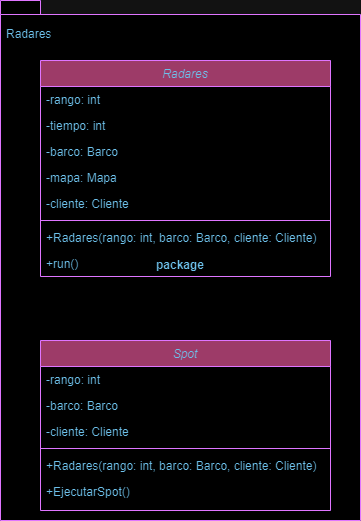

The diagram above was exported from draw.io. Its source (the exported page's mxGraphModel, read from the mxfile embedded in the PNG):
<mxGraphModel dx="472" dy="745" grid="1" gridSize="10" guides="1" tooltips="1" connect="1" arrows="1" fold="1" page="1" pageScale="1" pageWidth="827" pageHeight="1169" math="0" shadow="0">
  <root>
    <mxCell id="WIyWlLk6GJQsqaUBKTNV-0" />
    <mxCell id="WIyWlLk6GJQsqaUBKTNV-1" parent="WIyWlLk6GJQsqaUBKTNV-0" />
    <mxCell id="8ZaXH60HHYqn0HE7Z5B5-12" value="package" style="shape=folder;fontStyle=1;spacingTop=10;tabWidth=40;tabHeight=14;tabPosition=left;html=1;whiteSpace=wrap;strokeColor=#AF45ED;fontColor=#095C86;fillColor=#FFFFFF;" vertex="1" parent="WIyWlLk6GJQsqaUBKTNV-1">
      <mxGeometry x="180" y="60" width="360" height="520" as="geometry" />
    </mxCell>
    <mxCell id="zkfFHV4jXpPFQw0GAbJ--0" value="Radares" style="swimlane;fontStyle=2;align=center;verticalAlign=top;childLayout=stackLayout;horizontal=1;startSize=26;horizontalStack=0;resizeParent=1;resizeLast=0;collapsible=1;marginBottom=0;rounded=0;shadow=0;strokeWidth=1;labelBackgroundColor=none;fillColor=#F694C1;strokeColor=#AF45ED;fontColor=#095C86;" parent="WIyWlLk6GJQsqaUBKTNV-1" vertex="1">
      <mxGeometry x="220" y="120" width="290" height="216" as="geometry">
        <mxRectangle x="230" y="140" width="160" height="26" as="alternateBounds" />
      </mxGeometry>
    </mxCell>
    <mxCell id="zkfFHV4jXpPFQw0GAbJ--1" value="-rango: int" style="text;align=left;verticalAlign=top;spacingLeft=4;spacingRight=4;overflow=hidden;rotatable=0;points=[[0,0.5],[1,0.5]];portConstraint=eastwest;labelBackgroundColor=none;fontColor=#095C86;" parent="zkfFHV4jXpPFQw0GAbJ--0" vertex="1">
      <mxGeometry y="26" width="290" height="26" as="geometry" />
    </mxCell>
    <mxCell id="zkfFHV4jXpPFQw0GAbJ--2" value="-tiempo: int" style="text;align=left;verticalAlign=top;spacingLeft=4;spacingRight=4;overflow=hidden;rotatable=0;points=[[0,0.5],[1,0.5]];portConstraint=eastwest;rounded=0;shadow=0;html=0;labelBackgroundColor=none;fontColor=#095C86;" parent="zkfFHV4jXpPFQw0GAbJ--0" vertex="1">
      <mxGeometry y="52" width="290" height="26" as="geometry" />
    </mxCell>
    <mxCell id="zkfFHV4jXpPFQw0GAbJ--3" value="-barco: Barco" style="text;align=left;verticalAlign=top;spacingLeft=4;spacingRight=4;overflow=hidden;rotatable=0;points=[[0,0.5],[1,0.5]];portConstraint=eastwest;rounded=0;shadow=0;html=0;labelBackgroundColor=none;fontColor=#095C86;" parent="zkfFHV4jXpPFQw0GAbJ--0" vertex="1">
      <mxGeometry y="78" width="290" height="26" as="geometry" />
    </mxCell>
    <mxCell id="8ZaXH60HHYqn0HE7Z5B5-0" value="-mapa: Mapa" style="text;align=left;verticalAlign=top;spacingLeft=4;spacingRight=4;overflow=hidden;rotatable=0;points=[[0,0.5],[1,0.5]];portConstraint=eastwest;rounded=0;shadow=0;html=0;labelBackgroundColor=none;fontColor=#095C86;" vertex="1" parent="zkfFHV4jXpPFQw0GAbJ--0">
      <mxGeometry y="104" width="290" height="26" as="geometry" />
    </mxCell>
    <mxCell id="8ZaXH60HHYqn0HE7Z5B5-1" value="-cliente: Cliente" style="text;align=left;verticalAlign=top;spacingLeft=4;spacingRight=4;overflow=hidden;rotatable=0;points=[[0,0.5],[1,0.5]];portConstraint=eastwest;rounded=0;shadow=0;html=0;labelBackgroundColor=none;fontColor=#095C86;" vertex="1" parent="zkfFHV4jXpPFQw0GAbJ--0">
      <mxGeometry y="130" width="290" height="26" as="geometry" />
    </mxCell>
    <mxCell id="zkfFHV4jXpPFQw0GAbJ--4" value="" style="line;html=1;strokeWidth=1;align=left;verticalAlign=middle;spacingTop=-1;spacingLeft=3;spacingRight=3;rotatable=0;labelPosition=right;points=[];portConstraint=eastwest;labelBackgroundColor=none;fillColor=#F694C1;strokeColor=#AF45ED;fontColor=#095C86;" parent="zkfFHV4jXpPFQw0GAbJ--0" vertex="1">
      <mxGeometry y="156" width="290" height="8" as="geometry" />
    </mxCell>
    <mxCell id="zkfFHV4jXpPFQw0GAbJ--5" value="+Radares(rango: int, barco: Barco, cliente: Cliente)" style="text;align=left;verticalAlign=top;spacingLeft=4;spacingRight=4;overflow=hidden;rotatable=0;points=[[0,0.5],[1,0.5]];portConstraint=eastwest;labelBackgroundColor=none;fontColor=#095C86;" parent="zkfFHV4jXpPFQw0GAbJ--0" vertex="1">
      <mxGeometry y="164" width="290" height="26" as="geometry" />
    </mxCell>
    <mxCell id="8ZaXH60HHYqn0HE7Z5B5-2" value="+run()" style="text;align=left;verticalAlign=top;spacingLeft=4;spacingRight=4;overflow=hidden;rotatable=0;points=[[0,0.5],[1,0.5]];portConstraint=eastwest;labelBackgroundColor=none;fontColor=#095C86;" vertex="1" parent="zkfFHV4jXpPFQw0GAbJ--0">
      <mxGeometry y="190" width="290" height="26" as="geometry" />
    </mxCell>
    <mxCell id="8ZaXH60HHYqn0HE7Z5B5-3" value="Spot" style="swimlane;fontStyle=2;align=center;verticalAlign=top;childLayout=stackLayout;horizontal=1;startSize=26;horizontalStack=0;resizeParent=1;resizeLast=0;collapsible=1;marginBottom=0;rounded=0;shadow=0;strokeWidth=1;labelBackgroundColor=none;fillColor=#F694C1;strokeColor=#AF45ED;fontColor=#095C86;" vertex="1" parent="WIyWlLk6GJQsqaUBKTNV-1">
      <mxGeometry x="220" y="400" width="290" height="170" as="geometry">
        <mxRectangle x="230" y="140" width="160" height="26" as="alternateBounds" />
      </mxGeometry>
    </mxCell>
    <mxCell id="8ZaXH60HHYqn0HE7Z5B5-4" value="-rango: int" style="text;align=left;verticalAlign=top;spacingLeft=4;spacingRight=4;overflow=hidden;rotatable=0;points=[[0,0.5],[1,0.5]];portConstraint=eastwest;labelBackgroundColor=none;fontColor=#095C86;" vertex="1" parent="8ZaXH60HHYqn0HE7Z5B5-3">
      <mxGeometry y="26" width="290" height="26" as="geometry" />
    </mxCell>
    <mxCell id="8ZaXH60HHYqn0HE7Z5B5-6" value="-barco: Barco" style="text;align=left;verticalAlign=top;spacingLeft=4;spacingRight=4;overflow=hidden;rotatable=0;points=[[0,0.5],[1,0.5]];portConstraint=eastwest;rounded=0;shadow=0;html=0;labelBackgroundColor=none;fontColor=#095C86;" vertex="1" parent="8ZaXH60HHYqn0HE7Z5B5-3">
      <mxGeometry y="52" width="290" height="26" as="geometry" />
    </mxCell>
    <mxCell id="8ZaXH60HHYqn0HE7Z5B5-8" value="-cliente: Cliente" style="text;align=left;verticalAlign=top;spacingLeft=4;spacingRight=4;overflow=hidden;rotatable=0;points=[[0,0.5],[1,0.5]];portConstraint=eastwest;rounded=0;shadow=0;html=0;labelBackgroundColor=none;fontColor=#095C86;" vertex="1" parent="8ZaXH60HHYqn0HE7Z5B5-3">
      <mxGeometry y="78" width="290" height="26" as="geometry" />
    </mxCell>
    <mxCell id="8ZaXH60HHYqn0HE7Z5B5-9" value="" style="line;html=1;strokeWidth=1;align=left;verticalAlign=middle;spacingTop=-1;spacingLeft=3;spacingRight=3;rotatable=0;labelPosition=right;points=[];portConstraint=eastwest;labelBackgroundColor=none;fillColor=#F694C1;strokeColor=#AF45ED;fontColor=#095C86;" vertex="1" parent="8ZaXH60HHYqn0HE7Z5B5-3">
      <mxGeometry y="104" width="290" height="8" as="geometry" />
    </mxCell>
    <mxCell id="8ZaXH60HHYqn0HE7Z5B5-10" value="+Radares(rango: int, barco: Barco, cliente: Cliente)" style="text;align=left;verticalAlign=top;spacingLeft=4;spacingRight=4;overflow=hidden;rotatable=0;points=[[0,0.5],[1,0.5]];portConstraint=eastwest;labelBackgroundColor=none;fontColor=#095C86;" vertex="1" parent="8ZaXH60HHYqn0HE7Z5B5-3">
      <mxGeometry y="112" width="290" height="26" as="geometry" />
    </mxCell>
    <mxCell id="8ZaXH60HHYqn0HE7Z5B5-11" value="+EjecutarSpot()" style="text;align=left;verticalAlign=top;spacingLeft=4;spacingRight=4;overflow=hidden;rotatable=0;points=[[0,0.5],[1,0.5]];portConstraint=eastwest;labelBackgroundColor=none;fontColor=#095C86;" vertex="1" parent="8ZaXH60HHYqn0HE7Z5B5-3">
      <mxGeometry y="138" width="290" height="26" as="geometry" />
    </mxCell>
    <mxCell id="8ZaXH60HHYqn0HE7Z5B5-13" value="Radares" style="text;strokeColor=none;fillColor=none;align=left;verticalAlign=top;spacingLeft=4;spacingRight=4;overflow=hidden;rotatable=0;points=[[0,0.5],[1,0.5]];portConstraint=eastwest;whiteSpace=wrap;html=1;fontColor=#095C86;" vertex="1" parent="WIyWlLk6GJQsqaUBKTNV-1">
      <mxGeometry x="180" y="80" width="100" height="26" as="geometry" />
    </mxCell>
  </root>
</mxGraphModel>